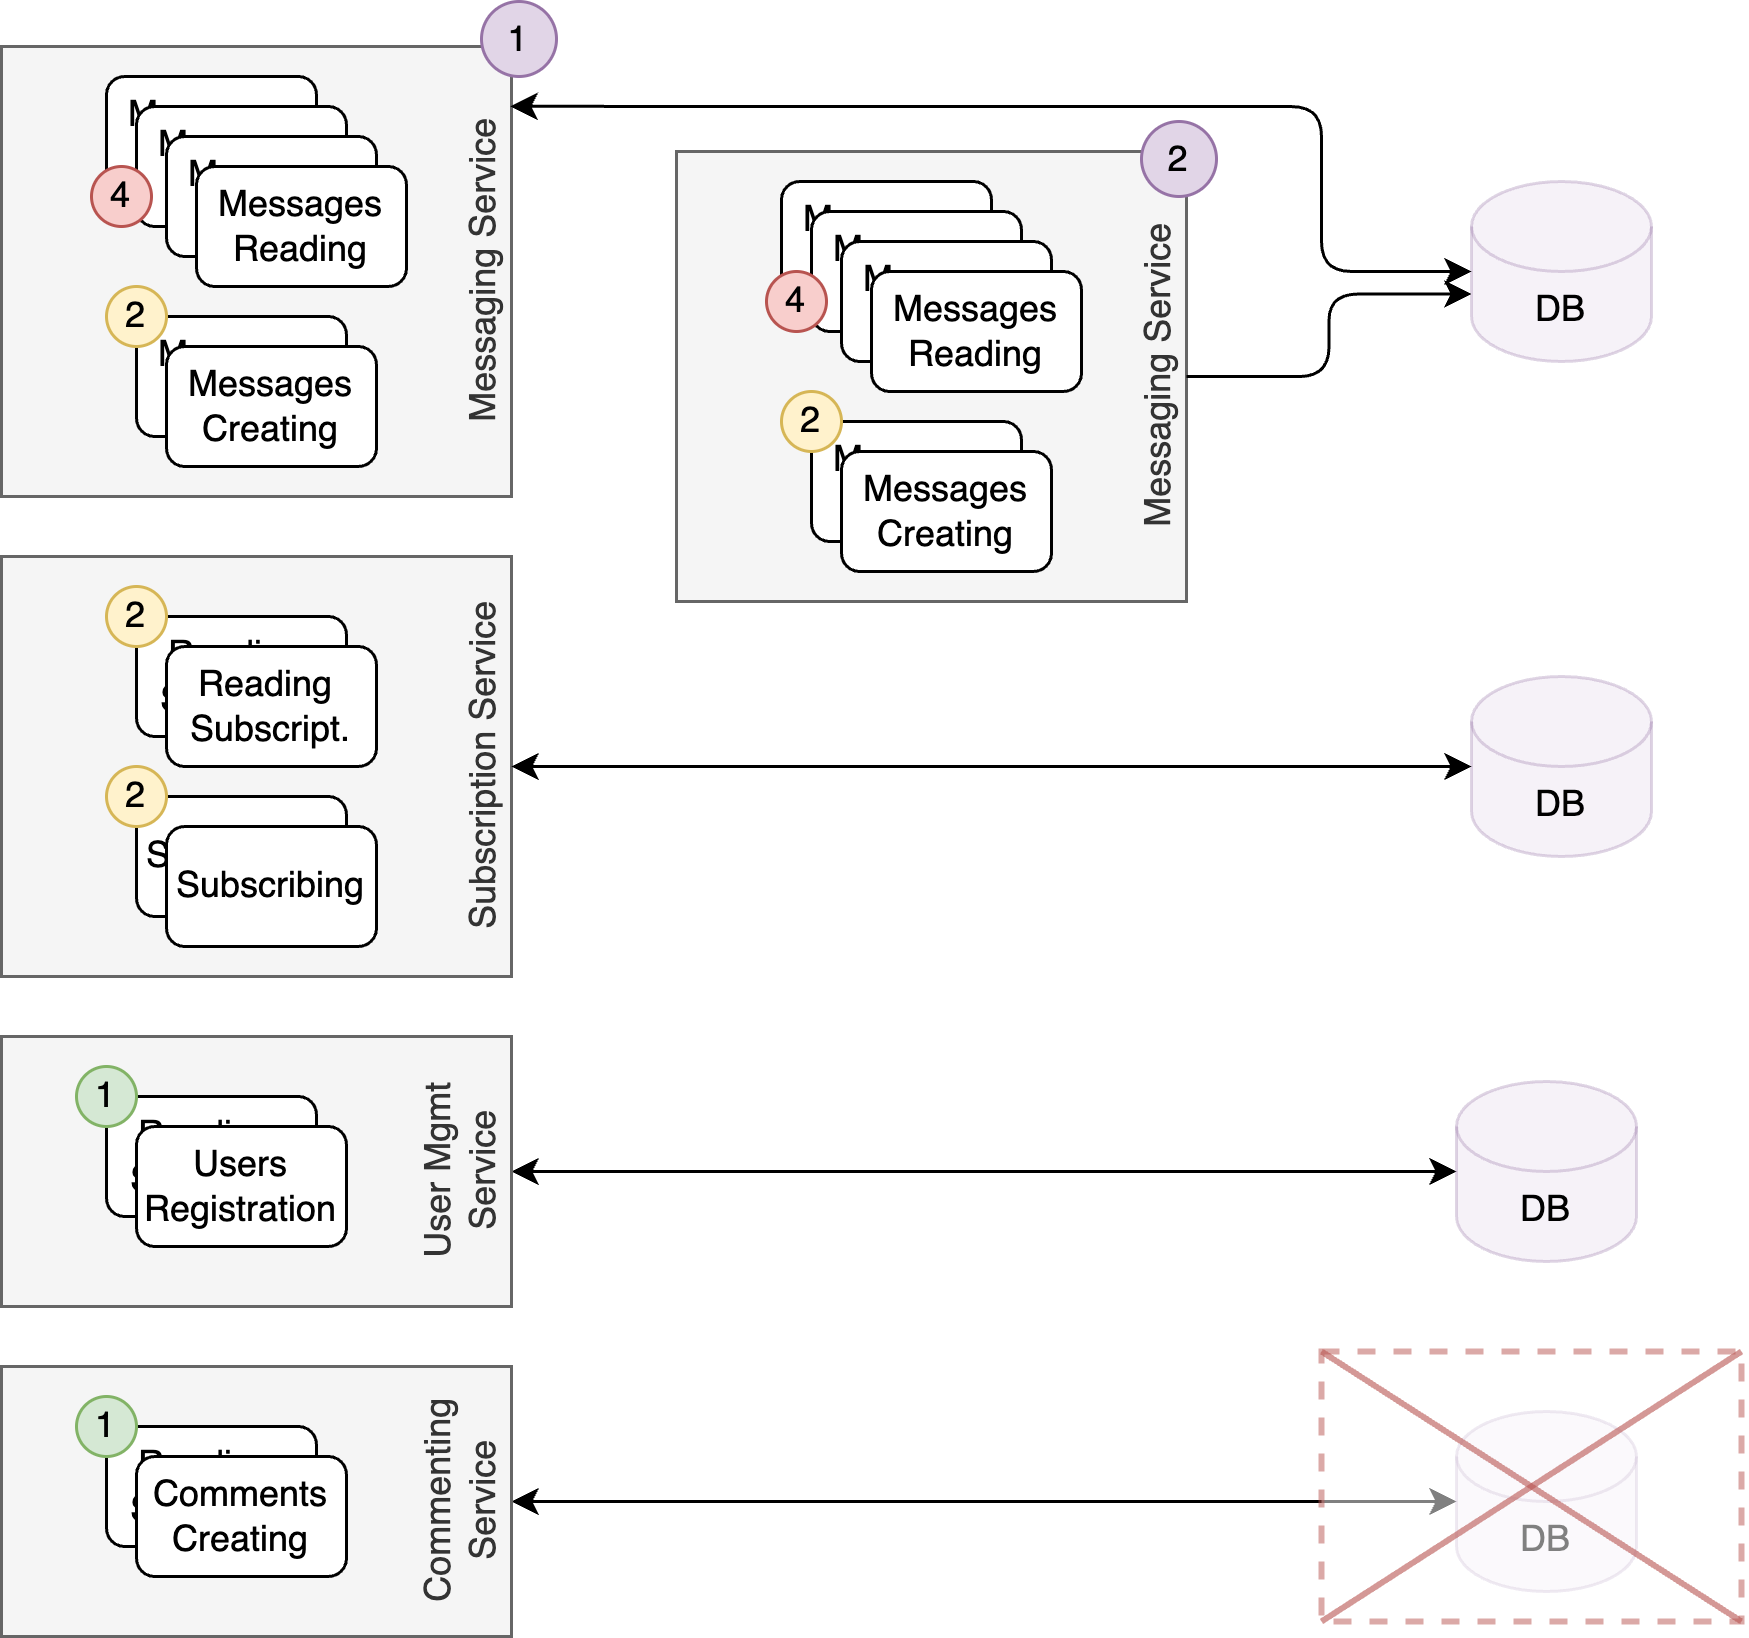

The diagram above was exported from draw.io. Its source (the exported page's mxGraphModel, read from the mxfile embedded in the PNG):
<mxGraphModel dx="1148" dy="694" grid="1" gridSize="10" guides="1" tooltips="1" connect="1" arrows="1" fold="1" page="1" pageScale="1" pageWidth="1100" pageHeight="850" math="0" shadow="0">
  <root>
    <mxCell id="0" />
    <mxCell id="1" parent="0" />
    <mxCell id="2" value="Messaging Service" style="rounded=0;whiteSpace=wrap;html=1;fillColor=#f5f5f5;fontColor=#333333;strokeColor=#666666;verticalAlign=bottom;horizontal=0;" vertex="1" parent="1">
      <mxGeometry y="2025" width="170" height="150" as="geometry" />
    </mxCell>
    <mxCell id="3" value="Messages&lt;div&gt;Reading&lt;/div&gt;" style="rounded=1;whiteSpace=wrap;html=1;" vertex="1" parent="1">
      <mxGeometry x="35" y="2035" width="70" height="40" as="geometry" />
    </mxCell>
    <mxCell id="4" value="Messages&lt;div&gt;Creating&lt;/div&gt;" style="rounded=1;whiteSpace=wrap;html=1;" vertex="1" parent="1">
      <mxGeometry x="45" y="2115" width="70" height="40" as="geometry" />
    </mxCell>
    <mxCell id="5" value="Messages&lt;div&gt;Reading&lt;/div&gt;" style="rounded=1;whiteSpace=wrap;html=1;" vertex="1" parent="1">
      <mxGeometry x="45" y="2045" width="70" height="40" as="geometry" />
    </mxCell>
    <mxCell id="6" value="Messages&lt;div&gt;Reading&lt;/div&gt;" style="rounded=1;whiteSpace=wrap;html=1;" vertex="1" parent="1">
      <mxGeometry x="55" y="2055" width="70" height="40" as="geometry" />
    </mxCell>
    <mxCell id="7" value="Messages&lt;div&gt;Reading&lt;/div&gt;" style="rounded=1;whiteSpace=wrap;html=1;" vertex="1" parent="1">
      <mxGeometry x="65" y="2065" width="70" height="40" as="geometry" />
    </mxCell>
    <mxCell id="8" value="Messages&lt;div&gt;Creating&lt;/div&gt;" style="rounded=1;whiteSpace=wrap;html=1;" vertex="1" parent="1">
      <mxGeometry x="55" y="2125" width="70" height="40" as="geometry" />
    </mxCell>
    <mxCell id="9" value="4" style="ellipse;whiteSpace=wrap;html=1;aspect=fixed;rounded=1;fillColor=#f8cecc;strokeColor=#b85450;" vertex="1" parent="1">
      <mxGeometry x="30" y="2065" width="20" height="20" as="geometry" />
    </mxCell>
    <mxCell id="10" value="2" style="ellipse;whiteSpace=wrap;html=1;aspect=fixed;rounded=1;fillColor=#fff2cc;strokeColor=#d6b656;" vertex="1" parent="1">
      <mxGeometry x="35" y="2105" width="20" height="20" as="geometry" />
    </mxCell>
    <mxCell id="11" value="Subscription Service" style="rounded=0;whiteSpace=wrap;html=1;fillColor=#f5f5f5;fontColor=#333333;strokeColor=#666666;verticalAlign=bottom;horizontal=0;" vertex="1" parent="1">
      <mxGeometry y="2195" width="170" height="140" as="geometry" />
    </mxCell>
    <mxCell id="12" value="Subscribing" style="rounded=1;whiteSpace=wrap;html=1;" vertex="1" parent="1">
      <mxGeometry x="45" y="2275" width="70" height="40" as="geometry" />
    </mxCell>
    <mxCell id="13" value="Reading&amp;nbsp;&lt;div&gt;Subscript.&lt;/div&gt;" style="rounded=1;whiteSpace=wrap;html=1;" vertex="1" parent="1">
      <mxGeometry x="45" y="2215" width="70" height="40" as="geometry" />
    </mxCell>
    <mxCell id="14" value="&lt;div&gt;Subscribing&lt;/div&gt;" style="rounded=1;whiteSpace=wrap;html=1;" vertex="1" parent="1">
      <mxGeometry x="55" y="2285" width="70" height="40" as="geometry" />
    </mxCell>
    <mxCell id="15" value="2" style="ellipse;whiteSpace=wrap;html=1;aspect=fixed;rounded=1;fillColor=#fff2cc;strokeColor=#d6b656;" vertex="1" parent="1">
      <mxGeometry x="35" y="2265" width="20" height="20" as="geometry" />
    </mxCell>
    <mxCell id="16" value="Reading&amp;nbsp;&lt;div&gt;Subscript.&lt;/div&gt;" style="rounded=1;whiteSpace=wrap;html=1;" vertex="1" parent="1">
      <mxGeometry x="55" y="2225" width="70" height="40" as="geometry" />
    </mxCell>
    <mxCell id="17" value="2" style="ellipse;whiteSpace=wrap;html=1;aspect=fixed;rounded=1;fillColor=#fff2cc;strokeColor=#d6b656;" vertex="1" parent="1">
      <mxGeometry x="35" y="2205" width="20" height="20" as="geometry" />
    </mxCell>
    <mxCell id="18" style="edgeStyle=orthogonalEdgeStyle;rounded=1;orthogonalLoop=1;jettySize=auto;html=1;startArrow=classic;startFill=1;" edge="1" source="19" target="30" parent="1">
      <mxGeometry relative="1" as="geometry" />
    </mxCell>
    <mxCell id="19" value="User Mgmt Service" style="rounded=0;whiteSpace=wrap;html=1;fillColor=#f5f5f5;fontColor=#333333;strokeColor=#666666;verticalAlign=bottom;horizontal=0;" vertex="1" parent="1">
      <mxGeometry y="2355" width="170" height="90" as="geometry" />
    </mxCell>
    <mxCell id="20" value="Reading&amp;nbsp;&lt;div&gt;Subscript.&lt;/div&gt;" style="rounded=1;whiteSpace=wrap;html=1;" vertex="1" parent="1">
      <mxGeometry x="35" y="2375" width="70" height="40" as="geometry" />
    </mxCell>
    <mxCell id="21" value="Users&lt;div&gt;Registration&lt;/div&gt;" style="rounded=1;whiteSpace=wrap;html=1;" vertex="1" parent="1">
      <mxGeometry x="45" y="2385" width="70" height="40" as="geometry" />
    </mxCell>
    <mxCell id="22" value="1" style="ellipse;whiteSpace=wrap;html=1;aspect=fixed;rounded=1;fillColor=#d5e8d4;strokeColor=#82b366;" vertex="1" parent="1">
      <mxGeometry x="25" y="2365" width="20" height="20" as="geometry" />
    </mxCell>
    <mxCell id="23" style="edgeStyle=orthogonalEdgeStyle;rounded=1;orthogonalLoop=1;jettySize=auto;html=1;startArrow=classic;startFill=1;" edge="1" source="24" target="31" parent="1">
      <mxGeometry relative="1" as="geometry" />
    </mxCell>
    <mxCell id="24" value="Commenting Service" style="rounded=0;whiteSpace=wrap;html=1;fillColor=#f5f5f5;fontColor=#333333;strokeColor=#666666;verticalAlign=bottom;horizontal=0;" vertex="1" parent="1">
      <mxGeometry y="2465" width="170" height="90" as="geometry" />
    </mxCell>
    <mxCell id="25" value="Reading&amp;nbsp;&lt;div&gt;Subscript.&lt;/div&gt;" style="rounded=1;whiteSpace=wrap;html=1;" vertex="1" parent="1">
      <mxGeometry x="35" y="2485" width="70" height="40" as="geometry" />
    </mxCell>
    <mxCell id="26" value="Comments&lt;div&gt;Creating&lt;/div&gt;" style="rounded=1;whiteSpace=wrap;html=1;" vertex="1" parent="1">
      <mxGeometry x="45" y="2495" width="70" height="40" as="geometry" />
    </mxCell>
    <mxCell id="27" value="1" style="ellipse;whiteSpace=wrap;html=1;aspect=fixed;rounded=1;fillColor=#d5e8d4;strokeColor=#82b366;" vertex="1" parent="1">
      <mxGeometry x="25" y="2475" width="20" height="20" as="geometry" />
    </mxCell>
    <mxCell id="28" value="DB" style="shape=cylinder3;whiteSpace=wrap;html=1;boundedLbl=1;backgroundOutline=1;size=15;rounded=1;fillColor=#e1d5e7;strokeColor=#9673a6;opacity=30;" vertex="1" parent="1">
      <mxGeometry x="490" y="2070" width="60" height="60" as="geometry" />
    </mxCell>
    <mxCell id="29" value="DB" style="shape=cylinder3;whiteSpace=wrap;html=1;boundedLbl=1;backgroundOutline=1;size=15;rounded=1;fillColor=#e1d5e7;strokeColor=#9673a6;opacity=30;" vertex="1" parent="1">
      <mxGeometry x="490" y="2235" width="60" height="60" as="geometry" />
    </mxCell>
    <mxCell id="30" value="DB" style="shape=cylinder3;whiteSpace=wrap;html=1;boundedLbl=1;backgroundOutline=1;size=15;rounded=1;fillColor=#e1d5e7;strokeColor=#9673a6;opacity=30;" vertex="1" parent="1">
      <mxGeometry x="485" y="2370" width="60" height="60" as="geometry" />
    </mxCell>
    <mxCell id="31" value="DB" style="shape=cylinder3;whiteSpace=wrap;html=1;boundedLbl=1;backgroundOutline=1;size=15;rounded=1;fillColor=#e1d5e7;strokeColor=#9673a6;opacity=30;" vertex="1" parent="1">
      <mxGeometry x="485" y="2480" width="60" height="60" as="geometry" />
    </mxCell>
    <mxCell id="32" style="edgeStyle=orthogonalEdgeStyle;rounded=1;orthogonalLoop=1;jettySize=auto;html=1;entryX=0;entryY=0.5;entryDx=0;entryDy=0;entryPerimeter=0;startArrow=classic;startFill=1;" edge="1" source="11" target="29" parent="1">
      <mxGeometry relative="1" as="geometry" />
    </mxCell>
    <mxCell id="33" style="edgeStyle=orthogonalEdgeStyle;rounded=1;orthogonalLoop=1;jettySize=auto;html=1;entryX=0;entryY=0.5;entryDx=0;entryDy=0;entryPerimeter=0;startArrow=classic;startFill=1;exitX=0.998;exitY=0.133;exitDx=0;exitDy=0;exitPerimeter=0;" edge="1" source="2" target="28" parent="1">
      <mxGeometry relative="1" as="geometry">
        <Array as="points">
          <mxPoint x="440" y="2045" />
          <mxPoint x="440" y="2100" />
        </Array>
      </mxGeometry>
    </mxCell>
    <mxCell id="34" value="Messaging Service" style="rounded=0;whiteSpace=wrap;html=1;fillColor=#f5f5f5;fontColor=#333333;strokeColor=#666666;verticalAlign=bottom;horizontal=0;" vertex="1" parent="1">
      <mxGeometry x="225" y="2060" width="170" height="150" as="geometry" />
    </mxCell>
    <mxCell id="35" value="Messages&lt;div&gt;Reading&lt;/div&gt;" style="rounded=1;whiteSpace=wrap;html=1;" vertex="1" parent="1">
      <mxGeometry x="260" y="2070" width="70" height="40" as="geometry" />
    </mxCell>
    <mxCell id="36" value="Messages&lt;div&gt;Creating&lt;/div&gt;" style="rounded=1;whiteSpace=wrap;html=1;" vertex="1" parent="1">
      <mxGeometry x="270" y="2150" width="70" height="40" as="geometry" />
    </mxCell>
    <mxCell id="37" value="Messages&lt;div&gt;Reading&lt;/div&gt;" style="rounded=1;whiteSpace=wrap;html=1;" vertex="1" parent="1">
      <mxGeometry x="270" y="2080" width="70" height="40" as="geometry" />
    </mxCell>
    <mxCell id="38" value="Messages&lt;div&gt;Reading&lt;/div&gt;" style="rounded=1;whiteSpace=wrap;html=1;" vertex="1" parent="1">
      <mxGeometry x="280" y="2090" width="70" height="40" as="geometry" />
    </mxCell>
    <mxCell id="39" value="Messages&lt;div&gt;Reading&lt;/div&gt;" style="rounded=1;whiteSpace=wrap;html=1;" vertex="1" parent="1">
      <mxGeometry x="290" y="2100" width="70" height="40" as="geometry" />
    </mxCell>
    <mxCell id="40" value="Messages&lt;div&gt;Creating&lt;/div&gt;" style="rounded=1;whiteSpace=wrap;html=1;" vertex="1" parent="1">
      <mxGeometry x="280" y="2160" width="70" height="40" as="geometry" />
    </mxCell>
    <mxCell id="41" value="4" style="ellipse;whiteSpace=wrap;html=1;aspect=fixed;rounded=1;fillColor=#f8cecc;strokeColor=#b85450;" vertex="1" parent="1">
      <mxGeometry x="255" y="2100" width="20" height="20" as="geometry" />
    </mxCell>
    <mxCell id="42" value="2" style="ellipse;whiteSpace=wrap;html=1;aspect=fixed;rounded=1;fillColor=#fff2cc;strokeColor=#d6b656;" vertex="1" parent="1">
      <mxGeometry x="260" y="2140" width="20" height="20" as="geometry" />
    </mxCell>
    <mxCell id="43" style="edgeStyle=orthogonalEdgeStyle;rounded=1;orthogonalLoop=1;jettySize=auto;html=1;entryX=0;entryY=0;entryDx=0;entryDy=37.5;entryPerimeter=0;" edge="1" source="34" target="28" parent="1">
      <mxGeometry relative="1" as="geometry" />
    </mxCell>
    <mxCell id="44" value="2" style="ellipse;whiteSpace=wrap;html=1;aspect=fixed;rounded=1;fillColor=#e1d5e7;strokeColor=#9673a6;" vertex="1" parent="1">
      <mxGeometry x="380" y="2050" width="25" height="25" as="geometry" />
    </mxCell>
    <mxCell id="45" value="1" style="ellipse;whiteSpace=wrap;html=1;aspect=fixed;rounded=1;fillColor=#e1d5e7;strokeColor=#9673a6;" vertex="1" parent="1">
      <mxGeometry x="160" y="2010" width="25" height="25" as="geometry" />
    </mxCell>
    <mxCell id="46" value="" style="rounded=0;whiteSpace=wrap;html=1;dashed=1;opacity=50;horizontal=1;verticalAlign=top;fillColor=#FFFFFF;strokeColor=#b85450;strokeWidth=2;" vertex="1" parent="1">
      <mxGeometry x="440" y="2460" width="140" height="90" as="geometry" />
    </mxCell>
    <mxCell id="47" value="" style="endArrow=none;html=1;rounded=1;entryX=0;entryY=0;entryDx=0;entryDy=0;exitX=1;exitY=1;exitDx=0;exitDy=0;fillColor=#f8cecc;strokeColor=#b85450;strokeWidth=2;opacity=60;" edge="1" source="46" target="46" parent="1">
      <mxGeometry width="50" height="50" relative="1" as="geometry">
        <mxPoint x="577.5" y="2710" as="sourcePoint" />
        <mxPoint x="627.5" y="2660" as="targetPoint" />
      </mxGeometry>
    </mxCell>
    <mxCell id="48" value="" style="endArrow=none;html=1;rounded=1;entryX=1;entryY=0;entryDx=0;entryDy=0;exitX=0;exitY=1;exitDx=0;exitDy=0;fillColor=#f8cecc;strokeColor=#b85450;strokeWidth=2;opacity=60;" edge="1" source="46" target="46" parent="1">
      <mxGeometry width="50" height="50" relative="1" as="geometry">
        <mxPoint x="562.5" y="2650" as="sourcePoint" />
        <mxPoint x="612.5" y="2600" as="targetPoint" />
      </mxGeometry>
    </mxCell>
  </root>
</mxGraphModel>